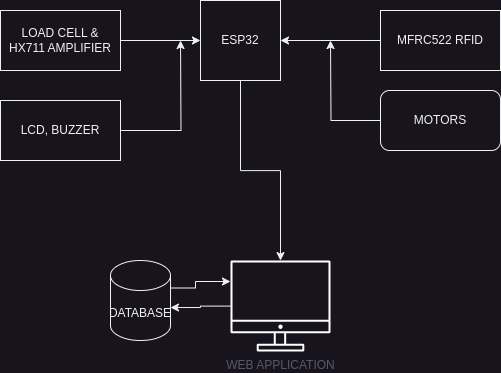

The diagram above was exported from draw.io. Its source (the exported page's mxGraphModel, read from the mxfile embedded in the PNG):
<mxGraphModel dx="874" dy="558" grid="1" gridSize="10" guides="1" tooltips="1" connect="1" arrows="1" fold="1" page="1" pageScale="1" pageWidth="850" pageHeight="1100" math="0" shadow="0">
  <root>
    <mxCell id="0" />
    <mxCell id="1" parent="0" />
    <mxCell id="FbxUH1-o6mLs-0eBZnZ8-12" style="edgeStyle=orthogonalEdgeStyle;rounded=0;orthogonalLoop=1;jettySize=auto;html=1;exitX=0.5;exitY=1;exitDx=0;exitDy=0;" edge="1" parent="1" source="FbxUH1-o6mLs-0eBZnZ8-1" target="FbxUH1-o6mLs-0eBZnZ8-5">
      <mxGeometry relative="1" as="geometry" />
    </mxCell>
    <mxCell id="FbxUH1-o6mLs-0eBZnZ8-1" value="ESP32" style="whiteSpace=wrap;html=1;aspect=fixed;" vertex="1" parent="1">
      <mxGeometry x="290" y="150" width="80" height="80" as="geometry" />
    </mxCell>
    <mxCell id="FbxUH1-o6mLs-0eBZnZ8-8" style="edgeStyle=orthogonalEdgeStyle;rounded=0;orthogonalLoop=1;jettySize=auto;html=1;exitX=1;exitY=0.5;exitDx=0;exitDy=0;entryX=0;entryY=0.5;entryDx=0;entryDy=0;" edge="1" parent="1" source="FbxUH1-o6mLs-0eBZnZ8-2" target="FbxUH1-o6mLs-0eBZnZ8-1">
      <mxGeometry relative="1" as="geometry" />
    </mxCell>
    <mxCell id="FbxUH1-o6mLs-0eBZnZ8-2" value="LOAD CELL &amp;amp;&lt;div&gt;HX711 AMPLIFIER&lt;/div&gt;" style="rounded=0;whiteSpace=wrap;html=1;" vertex="1" parent="1">
      <mxGeometry x="90" y="160" width="120" height="60" as="geometry" />
    </mxCell>
    <mxCell id="FbxUH1-o6mLs-0eBZnZ8-10" style="edgeStyle=orthogonalEdgeStyle;rounded=0;orthogonalLoop=1;jettySize=auto;html=1;exitX=0;exitY=0.5;exitDx=0;exitDy=0;entryX=1;entryY=0.5;entryDx=0;entryDy=0;" edge="1" parent="1" source="FbxUH1-o6mLs-0eBZnZ8-3" target="FbxUH1-o6mLs-0eBZnZ8-1">
      <mxGeometry relative="1" as="geometry" />
    </mxCell>
    <mxCell id="FbxUH1-o6mLs-0eBZnZ8-3" value="MFRC522 RFID" style="rounded=0;whiteSpace=wrap;html=1;" vertex="1" parent="1">
      <mxGeometry x="470" y="160" width="120" height="60" as="geometry" />
    </mxCell>
    <mxCell id="FbxUH1-o6mLs-0eBZnZ8-14" style="edgeStyle=orthogonalEdgeStyle;rounded=0;orthogonalLoop=1;jettySize=auto;html=1;exitX=1;exitY=0;exitDx=0;exitDy=27.5;exitPerimeter=0;" edge="1" parent="1" source="FbxUH1-o6mLs-0eBZnZ8-4" target="FbxUH1-o6mLs-0eBZnZ8-5">
      <mxGeometry relative="1" as="geometry">
        <mxPoint x="310" y="430" as="targetPoint" />
        <Array as="points">
          <mxPoint x="285" y="438" />
          <mxPoint x="285" y="431" />
        </Array>
      </mxGeometry>
    </mxCell>
    <mxCell id="FbxUH1-o6mLs-0eBZnZ8-4" value="DATABASE" style="shape=cylinder3;whiteSpace=wrap;html=1;boundedLbl=1;backgroundOutline=1;size=15;" vertex="1" parent="1">
      <mxGeometry x="200" y="410" width="60" height="80" as="geometry" />
    </mxCell>
    <mxCell id="FbxUH1-o6mLs-0eBZnZ8-5" value="WEB APPLICATION" style="sketch=0;outlineConnect=0;gradientColor=none;fontColor=#545B64;strokeColor=none;fillColor=#FFFFFF;dashed=0;verticalLabelPosition=bottom;verticalAlign=top;align=center;html=1;fontSize=12;fontStyle=0;aspect=fixed;shape=mxgraph.aws4.illustration_desktop;pointerEvents=1;noLabel=0;" vertex="1" parent="1">
      <mxGeometry x="320" y="410" width="100" height="91" as="geometry" />
    </mxCell>
    <mxCell id="FbxUH1-o6mLs-0eBZnZ8-11" style="edgeStyle=orthogonalEdgeStyle;rounded=0;orthogonalLoop=1;jettySize=auto;html=1;exitX=0;exitY=0.5;exitDx=0;exitDy=0;" edge="1" parent="1" source="FbxUH1-o6mLs-0eBZnZ8-6">
      <mxGeometry relative="1" as="geometry">
        <mxPoint x="420" y="190" as="targetPoint" />
      </mxGeometry>
    </mxCell>
    <mxCell id="FbxUH1-o6mLs-0eBZnZ8-6" value="MOTORS" style="rounded=1;whiteSpace=wrap;html=1;" vertex="1" parent="1">
      <mxGeometry x="470" y="240" width="120" height="60" as="geometry" />
    </mxCell>
    <mxCell id="FbxUH1-o6mLs-0eBZnZ8-9" style="edgeStyle=orthogonalEdgeStyle;rounded=0;orthogonalLoop=1;jettySize=auto;html=1;exitX=1;exitY=0.5;exitDx=0;exitDy=0;" edge="1" parent="1" source="FbxUH1-o6mLs-0eBZnZ8-7">
      <mxGeometry relative="1" as="geometry">
        <mxPoint x="270" y="190" as="targetPoint" />
      </mxGeometry>
    </mxCell>
    <mxCell id="FbxUH1-o6mLs-0eBZnZ8-7" value="LCD, BUZZER" style="rounded=0;whiteSpace=wrap;html=1;" vertex="1" parent="1">
      <mxGeometry x="90" y="250" width="120" height="60" as="geometry" />
    </mxCell>
    <mxCell id="FbxUH1-o6mLs-0eBZnZ8-13" style="edgeStyle=orthogonalEdgeStyle;rounded=0;orthogonalLoop=1;jettySize=auto;html=1;entryX=1;entryY=0.588;entryDx=0;entryDy=0;entryPerimeter=0;" edge="1" parent="1" source="FbxUH1-o6mLs-0eBZnZ8-5" target="FbxUH1-o6mLs-0eBZnZ8-4">
      <mxGeometry relative="1" as="geometry" />
    </mxCell>
  </root>
</mxGraphModel>